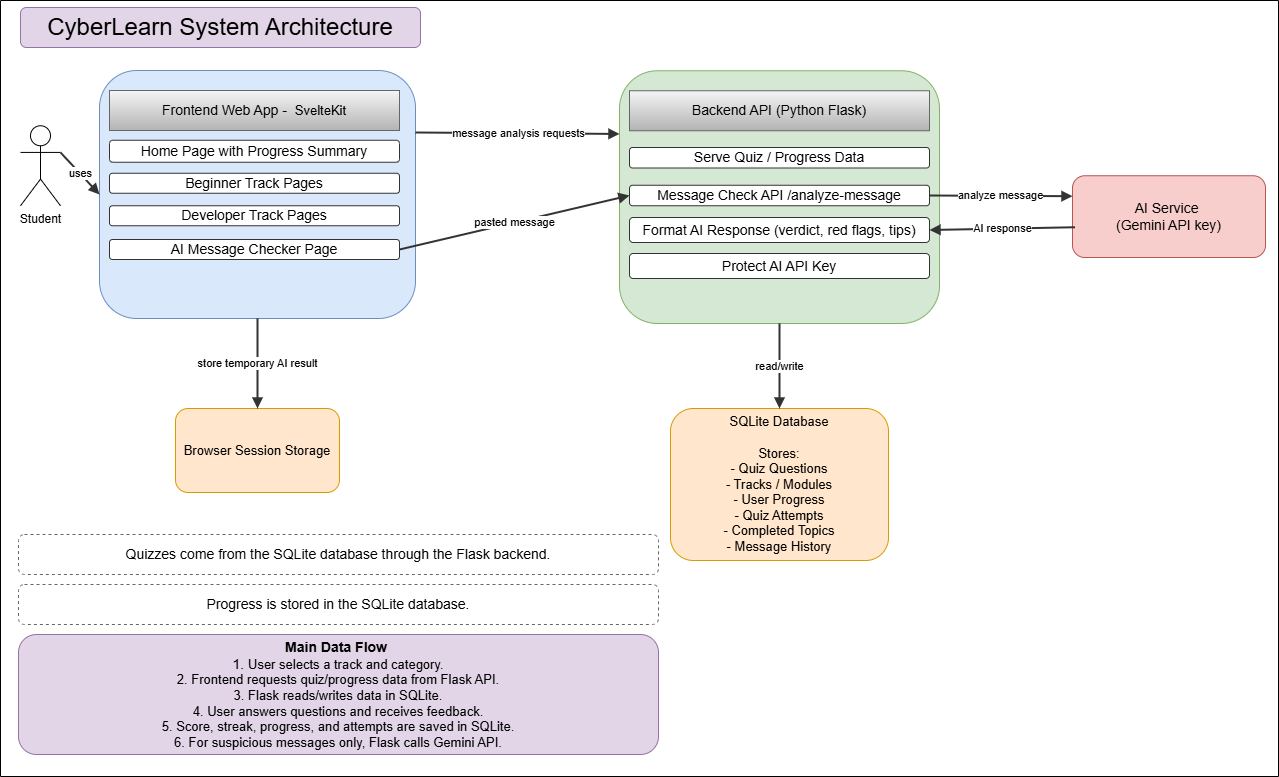

The diagram above was exported from draw.io. Its source (the exported page's mxGraphModel, read from the mxfile embedded in the PNG):
<mxGraphModel dx="2080" dy="32" grid="0" gridSize="10" guides="1" tooltips="1" connect="1" arrows="1" fold="1" page="1" pageScale="1" pageWidth="1350" pageHeight="900" math="0" shadow="0">
  <root>
    <mxCell id="0" />
    <mxCell id="1" parent="0" />
    <mxCell id="bobyZqRFpGhqLu0Qcyys-20" parent="1" style="rounded=1;whiteSpace=wrap;html=1;fillColor=#e1d5e7;strokeColor=#9673a6;fontSize=24;spacing=8;" value="CyberLearn System Architecture" vertex="1">
      <mxGeometry height="40" width="400" x="40" y="920" as="geometry" />
    </mxCell>
    <mxCell id="bobyZqRFpGhqLu0Qcyys-21" parent="1" style="rounded=1;whiteSpace=wrap;html=1;fillColor=#dae8fc;strokeColor=#6c8ebf;fontSize=14;spacing=8;" value="" vertex="1">
      <mxGeometry height="248" width="316" x="119" y="983" as="geometry" />
    </mxCell>
    <mxCell id="bobyZqRFpGhqLu0Qcyys-22" parent="1" style="rounded=1;whiteSpace=wrap;html=1;fillColor=#ffffff;strokeColor=#333333;fontSize=12;spacing=8;" value="&lt;font style=&quot;font-size: 14px;&quot;&gt;Home Page with Progress Summary&lt;/font&gt;" vertex="1">
      <mxGeometry height="22" width="290" x="129" y="1052.75" as="geometry" />
    </mxCell>
    <mxCell id="bobyZqRFpGhqLu0Qcyys-23" parent="1" style="rounded=1;whiteSpace=wrap;html=1;fillColor=#ffffff;strokeColor=#333333;fontSize=12;spacing=8;" value="&lt;font style=&quot;font-size: 14px;&quot;&gt;Beginner Track Pages&lt;/font&gt;" vertex="1">
      <mxGeometry height="20" width="290" x="129" y="1085.75" as="geometry" />
    </mxCell>
    <mxCell id="bobyZqRFpGhqLu0Qcyys-24" parent="1" style="rounded=1;whiteSpace=wrap;html=1;fillColor=#ffffff;strokeColor=#333333;fontSize=12;spacing=8;" value="&lt;font style=&quot;font-size: 14px;&quot;&gt;Developer Track Pages&lt;/font&gt;" vertex="1">
      <mxGeometry height="20" width="290" x="129" y="1118.25" as="geometry" />
    </mxCell>
    <mxCell id="bobyZqRFpGhqLu0Qcyys-25" parent="1" style="rounded=1;whiteSpace=wrap;html=1;fillColor=#ffffff;strokeColor=#333333;fontSize=12;spacing=8;" value="&lt;font style=&quot;font-size: 14px;&quot;&gt;AI Message Checker Page&lt;/font&gt;" vertex="1">
      <mxGeometry height="20" width="290" x="129" y="1152" as="geometry" />
    </mxCell>
    <mxCell id="bobyZqRFpGhqLu0Qcyys-28" parent="1" style="text;html=1;whiteSpace=wrap;strokeColor=#666666;fillColor=#f5f5f5;align=center;verticalAlign=middle;rounded=0;gradientColor=#b3b3b3;" value="&lt;font style=&quot;font-size: 14px;&quot;&gt;Frontend Web App -&amp;nbsp;&amp;nbsp;&lt;/font&gt;&lt;span style=&quot;font-size: 13px;&quot;&gt;SvelteKit&lt;/span&gt;" vertex="1">
      <mxGeometry height="40" width="290" x="129" y="1003" as="geometry" />
    </mxCell>
    <mxCell id="bobyZqRFpGhqLu0Qcyys-29" parent="1" style="rounded=1;whiteSpace=wrap;html=1;fillColor=#d5e8d4;strokeColor=#82b366;fontSize=14;spacing=8;" value="" vertex="1">
      <mxGeometry height="252.75" width="320" x="639" y="983.25" as="geometry" />
    </mxCell>
    <mxCell id="bobyZqRFpGhqLu0Qcyys-30" parent="1" style="rounded=1;whiteSpace=wrap;html=1;fillColor=#ffffff;strokeColor=#333333;fontSize=12;spacing=8;" value="&lt;font style=&quot;font-size: 14px;&quot;&gt;Message Check API /analyze-message&lt;/font&gt;" vertex="1">
      <mxGeometry height="20.5" width="300" x="649" y="1097.75" as="geometry" />
    </mxCell>
    <mxCell id="bobyZqRFpGhqLu0Qcyys-31" parent="1" style="rounded=1;whiteSpace=wrap;html=1;fillColor=#ffffff;strokeColor=#333333;fontSize=12;spacing=8;" value="&lt;font style=&quot;font-size: 14px;&quot;&gt;Format AI Response&amp;nbsp;(verdict, red flags, tips)&lt;/font&gt;" vertex="1">
      <mxGeometry height="25" width="300" x="649" y="1130" as="geometry" />
    </mxCell>
    <mxCell id="bobyZqRFpGhqLu0Qcyys-37" parent="1" style="text;html=1;whiteSpace=wrap;strokeColor=#666666;fillColor=#f5f5f5;align=center;verticalAlign=middle;rounded=0;gradientColor=#b3b3b3;" value="&lt;font style=&quot;font-size: 14px;&quot;&gt;Backend API (Python Flask)&lt;/font&gt;" vertex="1">
      <mxGeometry height="40" width="300" x="649" y="1003.25" as="geometry" />
    </mxCell>
    <mxCell id="bobyZqRFpGhqLu0Qcyys-39" parent="1" style="rounded=1;whiteSpace=wrap;html=1;fillColor=#ffffff;strokeColor=#333333;fontSize=12;spacing=8;" value="&lt;span style=&quot;text-align: left;&quot;&gt;&lt;font style=&quot;font-size: 14px;&quot;&gt;Protect AI API Key&lt;/font&gt;&lt;/span&gt;" vertex="1">
      <mxGeometry height="25" width="300" x="649" y="1166" as="geometry" />
    </mxCell>
    <mxCell id="bobyZqRFpGhqLu0Qcyys-41" parent="1" style="rounded=1;whiteSpace=wrap;html=1;fillColor=#f8cecc;strokeColor=#b85450;fontSize=14;spacing=8;" value="AI Service&amp;nbsp;&lt;div&gt;(Gemini API key)&lt;/div&gt;" vertex="1">
      <mxGeometry height="81.75" width="193" x="1092" y="1088.25" as="geometry" />
    </mxCell>
    <mxCell id="bobyZqRFpGhqLu0Qcyys-42" edge="1" parent="1" source="bobyZqRFpGhqLu0Qcyys-41" style="endArrow=block;html=1;rounded=0;strokeWidth=2;strokeColor=#333333;fontSize=11;entryX=1;entryY=0.5;entryDx=0;entryDy=0;exitX=0.013;exitY=0.63;exitDx=0;exitDy=0;exitPerimeter=0;" target="bobyZqRFpGhqLu0Qcyys-31" value="AI response">
      <mxGeometry relative="1" as="geometry">
        <mxPoint x="1049" y="1142.5" as="sourcePoint" />
        <mxPoint x="1029" y="1257.5" as="targetPoint" />
      </mxGeometry>
    </mxCell>
    <mxCell id="bobyZqRFpGhqLu0Qcyys-43" edge="1" parent="1" source="bobyZqRFpGhqLu0Qcyys-30" style="endArrow=block;html=1;rounded=0;strokeWidth=2;strokeColor=#333333;fontSize=11;exitX=1;exitY=0.5;exitDx=0;exitDy=0;entryX=0;entryY=0.25;entryDx=0;entryDy=0;" target="bobyZqRFpGhqLu0Qcyys-41" value="analyze message">
      <mxGeometry relative="1" as="geometry">
        <mxPoint x="1089" y="1397.5" as="sourcePoint" />
        <mxPoint x="1664" y="1487.5" as="targetPoint" />
      </mxGeometry>
    </mxCell>
    <mxCell id="bobyZqRFpGhqLu0Qcyys-47" parent="1" style="shape=umlActor;verticalLabelPosition=bottom;verticalAlign=top;html=1;" value="Student" vertex="1">
      <mxGeometry height="80" width="40" x="40" y="1038.25" as="geometry" />
    </mxCell>
    <mxCell id="bobyZqRFpGhqLu0Qcyys-48" edge="1" parent="1" source="bobyZqRFpGhqLu0Qcyys-47" style="endArrow=block;html=1;rounded=0;strokeWidth=2;strokeColor=#333333;fontSize=11;exitX=1;exitY=0.3333333333333333;exitDx=0;exitDy=0;exitPerimeter=0;entryX=0;entryY=0.5;entryDx=0;entryDy=0;" target="bobyZqRFpGhqLu0Qcyys-21" value="uses">
      <mxGeometry relative="1" as="geometry">
        <mxPoint x="129" y="1367.5" as="sourcePoint" />
        <mxPoint x="168" y="1302.5" as="targetPoint" />
      </mxGeometry>
    </mxCell>
    <mxCell id="bobyZqRFpGhqLu0Qcyys-49" edge="1" parent="1" source="bobyZqRFpGhqLu0Qcyys-25" style="endArrow=block;html=1;rounded=0;strokeWidth=2;strokeColor=#333333;fontSize=11;exitX=1;exitY=0.5;exitDx=0;exitDy=0;entryX=0;entryY=0.5;entryDx=0;entryDy=0;" target="bobyZqRFpGhqLu0Qcyys-30" value="pasted message">
      <mxGeometry relative="1" as="geometry">
        <mxPoint x="319" y="1782.5" as="sourcePoint" />
        <mxPoint x="696" y="1472.5" as="targetPoint" />
      </mxGeometry>
    </mxCell>
    <mxCell id="bobyZqRFpGhqLu0Qcyys-50" edge="1" parent="1" source="bobyZqRFpGhqLu0Qcyys-21" style="endArrow=block;html=1;rounded=0;strokeWidth=2;strokeColor=#333333;fontSize=11;exitX=1;exitY=0.25;exitDx=0;exitDy=0;entryX=0;entryY=0.25;entryDx=0;entryDy=0;" target="bobyZqRFpGhqLu0Qcyys-29" value="message analysis requests">
      <mxGeometry relative="1" x="0.0031" as="geometry">
        <mxPoint as="offset" />
        <mxPoint x="729" y="1426.5" as="sourcePoint" />
        <mxPoint x="851" y="1362.5" as="targetPoint" />
      </mxGeometry>
    </mxCell>
    <mxCell id="bobyZqRFpGhqLu0Qcyys-51" parent="1" style="rounded=1;whiteSpace=wrap;html=1;fillColor=#ffffff;strokeColor=#666666;fontSize=12;spacing=8;dashed=1;" value="&lt;font style=&quot;font-size: 14px;&quot;&gt;Quizzes come from the SQLite database through the Flask backend.&lt;/font&gt;" vertex="1">
      <mxGeometry height="40" width="640" x="38" y="1447" as="geometry" />
    </mxCell>
    <mxCell id="bobyZqRFpGhqLu0Qcyys-52" parent="1" style="rounded=1;whiteSpace=wrap;html=1;fillColor=#ffffff;strokeColor=#666666;fontSize=12;spacing=8;dashed=1;" value="&lt;font style=&quot;font-size: 14px;&quot;&gt;Progress is stored in the SQLite database.&lt;/font&gt;" vertex="1">
      <mxGeometry height="40" width="640" x="38" y="1497" as="geometry" />
    </mxCell>
    <mxCell id="bobyZqRFpGhqLu0Qcyys-53" parent="1" style="rounded=1;whiteSpace=wrap;html=1;fillColor=#e1d5e7;strokeColor=#9673a6;fontSize=13;spacing=8;" value="&lt;font style=&quot;font-size: 14px;&quot;&gt;&lt;b&gt;Main Data Flow&amp;nbsp;&lt;/b&gt;&lt;/font&gt;&lt;div&gt;&lt;span style=&quot;background-color: transparent; color: light-dark(rgb(0, 0, 0), rgb(255, 255, 255));&quot;&gt;&lt;span style=&quot;font-size: 14px;&quot;&gt;1.&amp;nbsp;&lt;/span&gt;User selects a track and category.&lt;/span&gt;&lt;/div&gt;&lt;div&gt;&lt;span style=&quot;background-color: transparent; color: light-dark(rgb(0, 0, 0), rgb(255, 255, 255));&quot;&gt;2. Frontend requests quiz/progress data from Flask API.&lt;/span&gt;&lt;/div&gt;&lt;div&gt;&lt;span style=&quot;background-color: transparent; color: light-dark(rgb(0, 0, 0), rgb(255, 255, 255));&quot;&gt;3. Flask reads/writes data in SQLite.&lt;/span&gt;&lt;/div&gt;&lt;div&gt;&lt;span style=&quot;background-color: transparent; color: light-dark(rgb(0, 0, 0), rgb(255, 255, 255));&quot;&gt;4. User answers questions and receives feedback.&lt;/span&gt;&lt;/div&gt;&lt;div&gt;&lt;span style=&quot;background-color: transparent; color: light-dark(rgb(0, 0, 0), rgb(255, 255, 255));&quot;&gt;5. Score, streak, progress, and attempts are saved in SQLite.&lt;/span&gt;&lt;/div&gt;&lt;div&gt;&lt;span style=&quot;background-color: transparent; color: light-dark(rgb(0, 0, 0), rgb(255, 255, 255));&quot;&gt;6. For suspicious messages only, Flask calls Gemini API.&lt;/span&gt;&lt;/div&gt;" vertex="1">
      <mxGeometry height="120" width="640" x="38" y="1547" as="geometry" />
    </mxCell>
    <mxCell id="bobyZqRFpGhqLu0Qcyys-72" parent="1" style="rounded=1;whiteSpace=wrap;html=1;fillColor=#ffffff;strokeColor=#333333;fontSize=12;spacing=8;" value="&lt;font style=&quot;font-size: 14px;&quot;&gt;Serve Quiz / Progress Data&lt;/font&gt;" vertex="1">
      <mxGeometry height="20.5" width="300" x="649" y="1060" as="geometry" />
    </mxCell>
    <mxCell id="bobyZqRFpGhqLu0Qcyys-73" parent="1" style="rounded=1;whiteSpace=wrap;html=1;fillColor=#ffe6cc;strokeColor=#d79b00;fontSize=13;spacing=8;" value="SQLite Database&lt;br&gt;&lt;br&gt;Stores:&lt;br&gt;- Quiz Questions&lt;br&gt;- Tracks / Modules&lt;br&gt;- User Progress&lt;br&gt;- Quiz Attempts&lt;div&gt;-&amp;nbsp;Completed Topics&lt;br&gt;- Message History&lt;/div&gt;" vertex="1">
      <mxGeometry height="152" width="218" x="690" y="1321" as="geometry" />
    </mxCell>
    <mxCell id="bobyZqRFpGhqLu0Qcyys-74" edge="1" parent="1" source="bobyZqRFpGhqLu0Qcyys-29" style="endArrow=block;html=1;rounded=0;strokeWidth=2;strokeColor=#333333;fontSize=11;exitX=0.5;exitY=1;exitDx=0;exitDy=0;entryX=0.5;entryY=0;entryDx=0;entryDy=0;" target="bobyZqRFpGhqLu0Qcyys-73" value="read/write">
      <mxGeometry relative="1" as="geometry">
        <mxPoint x="781" y="1282" as="sourcePoint" />
        <mxPoint x="903" y="1480" as="targetPoint" />
      </mxGeometry>
    </mxCell>
    <mxCell id="bobyZqRFpGhqLu0Qcyys-75" parent="1" style="rounded=1;whiteSpace=wrap;html=1;fillColor=#ffe6cc;strokeColor=#d79b00;fontSize=13;spacing=8;" value="Browser Session Storage" vertex="1">
      <mxGeometry height="84" width="164" x="195" y="1321" as="geometry" />
    </mxCell>
    <mxCell id="bobyZqRFpGhqLu0Qcyys-76" edge="1" parent="1" source="bobyZqRFpGhqLu0Qcyys-21" style="endArrow=block;html=1;rounded=0;strokeWidth=2;strokeColor=#333333;fontSize=11;exitX=0.5;exitY=1;exitDx=0;exitDy=0;entryX=0.5;entryY=0;entryDx=0;entryDy=0;" target="bobyZqRFpGhqLu0Qcyys-75" value="store temporary AI result">
      <mxGeometry relative="1" as="geometry">
        <mxPoint x="431" y="1254" as="sourcePoint" />
        <mxPoint x="431" y="1346" as="targetPoint" />
      </mxGeometry>
    </mxCell>
    <mxCell id="bobyZqRFpGhqLu0Qcyys-78" parent="1" style="swimlane;startSize=0;" value="" vertex="1">
      <mxGeometry height="776" width="1278" x="20" y="913" as="geometry" />
    </mxCell>
  </root>
</mxGraphModel>